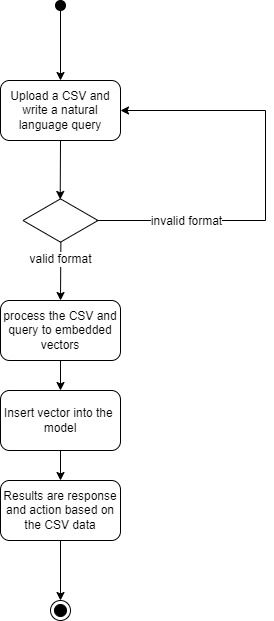

The diagram above was exported from draw.io. Its source (the exported page's mxGraphModel, read from the mxfile embedded in the PNG):
<mxGraphModel dx="1038" dy="489" grid="1" gridSize="10" guides="1" tooltips="1" connect="1" arrows="1" fold="1" page="1" pageScale="1" pageWidth="850" pageHeight="1100" math="0" shadow="0">
  <root>
    <mxCell id="0" />
    <mxCell id="1" parent="0" />
    <mxCell id="OrGjaF3ddGtM9jwcANxQ-1" value="Upload a CSV and write a natural language query" style="rounded=1;whiteSpace=wrap;html=1;" vertex="1" parent="1">
      <mxGeometry x="360" y="100" width="120" height="60" as="geometry" />
    </mxCell>
    <mxCell id="OrGjaF3ddGtM9jwcANxQ-2" value="" style="ellipse;whiteSpace=wrap;html=1;aspect=fixed;fillColor=#000000;strokeColor=#000000;fontColor=#ffffff;" vertex="1" parent="1">
      <mxGeometry x="415" y="20" width="10" height="10" as="geometry" />
    </mxCell>
    <mxCell id="OrGjaF3ddGtM9jwcANxQ-3" value="" style="endArrow=classic;html=1;exitX=0.5;exitY=1;exitDx=0;exitDy=0;entryX=0.5;entryY=0;entryDx=0;entryDy=0;" edge="1" parent="1" source="OrGjaF3ddGtM9jwcANxQ-2" target="OrGjaF3ddGtM9jwcANxQ-1">
      <mxGeometry width="50" height="50" relative="1" as="geometry">
        <mxPoint x="360" y="290" as="sourcePoint" />
        <mxPoint x="410" y="240" as="targetPoint" />
      </mxGeometry>
    </mxCell>
    <mxCell id="OrGjaF3ddGtM9jwcANxQ-4" value="" style="html=1;whiteSpace=wrap;aspect=fixed;shape=isoRectangle;" vertex="1" parent="1">
      <mxGeometry x="382.5" y="217.5" width="75" height="45" as="geometry" />
    </mxCell>
    <mxCell id="OrGjaF3ddGtM9jwcANxQ-5" value="" style="endArrow=classic;html=1;exitX=0.5;exitY=1;exitDx=0;exitDy=0;entryX=0.496;entryY=0.032;entryDx=0;entryDy=0;entryPerimeter=0;" edge="1" parent="1" source="OrGjaF3ddGtM9jwcANxQ-1" target="OrGjaF3ddGtM9jwcANxQ-4">
      <mxGeometry width="50" height="50" relative="1" as="geometry">
        <mxPoint x="360" y="310" as="sourcePoint" />
        <mxPoint x="418" y="202" as="targetPoint" />
      </mxGeometry>
    </mxCell>
    <mxCell id="OrGjaF3ddGtM9jwcANxQ-6" value="" style="endArrow=classic;html=1;entryX=1;entryY=0.5;entryDx=0;entryDy=0;rounded=0;" edge="1" parent="1" target="OrGjaF3ddGtM9jwcANxQ-1">
      <mxGeometry width="50" height="50" relative="1" as="geometry">
        <mxPoint x="456" y="240" as="sourcePoint" />
        <mxPoint x="570" y="240" as="targetPoint" />
        <Array as="points">
          <mxPoint x="625" y="240" />
          <mxPoint x="625" y="130" />
        </Array>
      </mxGeometry>
    </mxCell>
    <mxCell id="OrGjaF3ddGtM9jwcANxQ-7" value="invalid format" style="text;html=1;resizable=0;points=[];align=center;verticalAlign=middle;labelBackgroundColor=#ffffff;" vertex="1" connectable="0" parent="OrGjaF3ddGtM9jwcANxQ-6">
      <mxGeometry x="-0.7436" y="-4" relative="1" as="geometry">
        <mxPoint x="35" y="-4" as="offset" />
      </mxGeometry>
    </mxCell>
    <mxCell id="OrGjaF3ddGtM9jwcANxQ-8" value="" style="endArrow=classic;html=1;exitX=0.505;exitY=0.98;exitDx=0;exitDy=0;exitPerimeter=0;entryX=0.5;entryY=0;entryDx=0;entryDy=0;" edge="1" parent="1" source="OrGjaF3ddGtM9jwcANxQ-4" target="OrGjaF3ddGtM9jwcANxQ-10">
      <mxGeometry width="50" height="50" relative="1" as="geometry">
        <mxPoint x="350" y="350" as="sourcePoint" />
        <mxPoint x="418.00294348508646" y="300" as="targetPoint" />
      </mxGeometry>
    </mxCell>
    <mxCell id="OrGjaF3ddGtM9jwcANxQ-9" value="valid format" style="text;html=1;resizable=0;points=[];align=center;verticalAlign=middle;labelBackgroundColor=#ffffff;" vertex="1" connectable="0" parent="OrGjaF3ddGtM9jwcANxQ-8">
      <mxGeometry x="-0.4283" y="-1" relative="1" as="geometry">
        <mxPoint as="offset" />
      </mxGeometry>
    </mxCell>
    <mxCell id="OrGjaF3ddGtM9jwcANxQ-10" value="process the CSV and query to embedded vectors" style="rounded=1;whiteSpace=wrap;html=1;" vertex="1" parent="1">
      <mxGeometry x="360" y="320" width="120" height="60" as="geometry" />
    </mxCell>
    <mxCell id="OrGjaF3ddGtM9jwcANxQ-11" value="Insert vector into the&amp;nbsp; model" style="rounded=1;whiteSpace=wrap;html=1;" vertex="1" parent="1">
      <mxGeometry x="360" y="410" width="120" height="60" as="geometry" />
    </mxCell>
    <mxCell id="OrGjaF3ddGtM9jwcANxQ-12" value="Results are response and action based on the CSV data" style="rounded=1;whiteSpace=wrap;html=1;" vertex="1" parent="1">
      <mxGeometry x="360" y="500" width="120" height="60" as="geometry" />
    </mxCell>
    <mxCell id="OrGjaF3ddGtM9jwcANxQ-13" value="" style="endArrow=classic;html=1;" edge="1" parent="1" source="OrGjaF3ddGtM9jwcANxQ-10" target="OrGjaF3ddGtM9jwcANxQ-11">
      <mxGeometry width="50" height="50" relative="1" as="geometry">
        <mxPoint x="350" y="630" as="sourcePoint" />
        <mxPoint x="400" y="580" as="targetPoint" />
      </mxGeometry>
    </mxCell>
    <mxCell id="OrGjaF3ddGtM9jwcANxQ-14" value="" style="endArrow=classic;html=1;exitX=0.5;exitY=1;exitDx=0;exitDy=0;entryX=0.5;entryY=0;entryDx=0;entryDy=0;" edge="1" parent="1" source="OrGjaF3ddGtM9jwcANxQ-11" target="OrGjaF3ddGtM9jwcANxQ-12">
      <mxGeometry width="50" height="50" relative="1" as="geometry">
        <mxPoint x="350" y="630" as="sourcePoint" />
        <mxPoint x="400" y="580" as="targetPoint" />
      </mxGeometry>
    </mxCell>
    <mxCell id="OrGjaF3ddGtM9jwcANxQ-15" value="" style="endArrow=classic;html=1;exitX=0.5;exitY=1;exitDx=0;exitDy=0;" edge="1" parent="1" source="OrGjaF3ddGtM9jwcANxQ-12">
      <mxGeometry width="50" height="50" relative="1" as="geometry">
        <mxPoint x="410" y="559" as="sourcePoint" />
        <mxPoint x="420" y="620" as="targetPoint" />
      </mxGeometry>
    </mxCell>
    <mxCell id="OrGjaF3ddGtM9jwcANxQ-16" value="" style="ellipse;html=1;shape=endState;fillColor=#000000;strokeColor=#000000;" vertex="1" parent="1">
      <mxGeometry x="410" y="620" width="20" height="20" as="geometry" />
    </mxCell>
  </root>
</mxGraphModel>